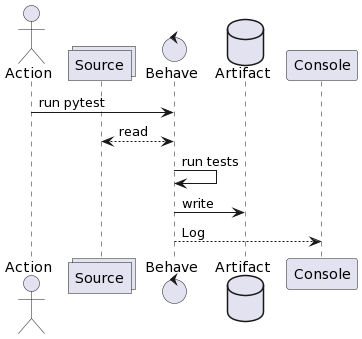

The diagram above was rendered by PlantUML. Its source (embedded in the PNG):
@startuml
'https://plantuml.com/sequence-diagram
actor "Action" as test
collections "Source" as repo
control "Behave" as runner
database "Artifact" as out
participant "Console" as log

'autonumber
test -> runner: run pytest
runner <--> repo: read
runner -> runner: run tests
runner -> out: write
runner --> log: Log
@enduml